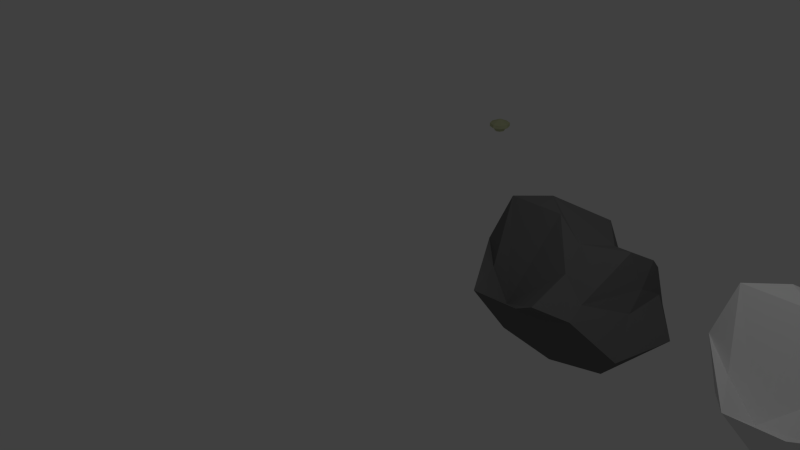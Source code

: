 # Source: Cave_assets.blend  (saved by Blender 2.71.0; exported with 4.5.12 LTS)
import bpy
from mathutils import Matrix  # noqa: F401  (used for matrix-valued properties, if any)

bpy.ops.wm.read_factory_settings(use_empty=True)
scene = bpy.context.scene
scene.name = 'Scene'

# ---- collections
col_collection_1 = bpy.data.collections.new('Collection 1'); scene.collection.children.link(col_collection_1)

# ---- materials (node trees are filled in below, after node groups)
mat_mushroom = bpy.data.materials.new('Mushroom')
mat_mushroom.alpha_threshold = 0.0
mat_mushroom.use_transparent_shadow = False
mat_mushroom.diffuse_color = (0.5519, 0.5815, 0.3509, 1.0)
mat_mushroom.roughness = 0.5
mat_mushroom.line_color = (0.0, 0.0, 0.0, 1.0)
mat_rock = bpy.data.materials.new('Rock')
mat_rock.alpha_threshold = 0.0
mat_rock.use_transparent_shadow = False
mat_rock.diffuse_color = (0.1473, 0.1473, 0.1473, 1.0)
mat_rock.roughness = 0.5
mat_rock.line_color = (0.0, 0.0, 0.0, 1.0)

# ---- material node trees

# ---- world
world_world = bpy.data.worlds.new('World'); scene.world = world_world
world_world.color = (0.05088, 0.05088, 0.05088)
world_world.use_sun_shadow = False
world_world.sun_shadow_jitter_overblur = 0.0
world_world.cycles.sampling_method = 'MANUAL'
world_world.cycles.sample_map_resolution = 256

# ---- cameras
cam_camera = bpy.data.cameras.new('Camera')
cam_camera.clip_end = 100.0
cam_camera.lens = 35.0
cam_camera.sensor_width = 32.0
cam_camera.sensor_height = 18.0
cam_camera.ortho_scale = 7.314
cam_camera.dof.focus_distance = 0.0
cam_camera.dof.aperture_fstop = 128.0

# ---- lights
light_lamp = bpy.data.lights.new('Lamp', 'POINT')
light_lamp.transmission_factor = 0.0
light_lamp.cutoff_distance = 30.0
light_lamp.energy = 100.0
light_lamp.shadow_buffer_clip_start = 1.001
light_lamp.shadow_soft_size = 0.1
light_lamp.shadow_maximum_resolution = 0.006
light_lamp.use_absolute_resolution = True
light_lamp.cycles.use_multiple_importance_sampling = False

# ---- meshes
me_cylinder = bpy.data.meshes.new('Cylinder')
me_cylinder.from_pydata([(-4.465e-09, 0.7533, -0.9171), (-6.286e-08, 0.2344, 0.8743), (0.5326, 0.5326, -0.9171), (0.1658, 0.1658, 0.8743), (0.7533, -3.293e-08, -0.9171), (0.2344, -9.949e-09, 0.8743), (0.5326, -0.5326, -0.9171), (0.1658, -0.1658, 0.8743), (-7.032e-08, -0.7533, -0.9171), (-8.335e-08, -0.2344, 0.8743), (-0.5326, -0.5326, -0.9171), (-0.1658, -0.1658, 0.8743), (-0.7533, 8.983e-09, -0.9171), (-0.2344, 3.093e-09, 0.8743), (-0.5326, 0.5326, -0.9171), (-0.1658, 0.1658, 0.8743), (-3.377e-09, 0.8993, -0.5823), (-5.569e-09, 1.01, -0.4814), (2.838e-08, 1.54, -0.221), (2.838e-08, 1.54, 0.2924), (-1.035e-08, 0.8636, 0.5928), (0.6106, 0.6106, 0.5928), (1.089, 1.089, 0.2924), (1.089, 1.089, -0.221), (0.7144, 0.7144, -0.4814), (0.6359, 0.6359, -0.5823), (0.8636, -3.652e-08, 0.5928), (1.54, -6.58e-08, 0.2924), (1.54, -6.58e-08, -0.221), (1.01, -4.256e-08, -0.4814), (0.8993, -3.931e-08, -0.5823), (0.6106, -0.6106, 0.5928), (1.089, -1.089, 0.2924), (1.089, -1.089, -0.221), (0.7144, -0.7144, -0.4814), (0.6359, -0.6359, -0.5823), (-8.585e-08, -0.8636, 0.5928), (-1.063e-07, -1.54, 0.2924), (-1.063e-07, -1.54, -0.221), (-9.389e-08, -1.01, -0.4814), (-8.199e-08, -0.8993, -0.5823), (-0.6106, -0.6106, 0.5928), (-1.089, -1.089, 0.2924), (-1.089, -1.089, -0.221), (-0.7144, -0.7144, -0.4814), (-0.6359, -0.6359, -0.5823), (-0.8636, 1.153e-08, 0.5928), (-1.54, 1.989e-08, 0.2924), (-1.54, 1.989e-08, -0.221), (-1.01, 1.365e-08, -0.4814), (-0.8993, 1.072e-08, -0.5823), (-0.6106, 0.6106, 0.5928), (-1.089, 1.089, 0.2924), (-1.089, 1.089, -0.221), (-0.7144, 0.7144, -0.4814), (-0.6359, 0.6359, -0.5823)], [], [(20, 1, 3, 21), (21, 3, 5, 26), (26, 5, 7, 31), (31, 7, 9, 36), (36, 9, 11, 41), (41, 11, 13, 46), (3, 1, 15, 13, 11, 9, 7, 5), (51, 15, 1, 20), (46, 13, 15, 51), (0, 2, 4, 6, 8, 10, 12, 14), (0, 16, 25, 2), (16, 17, 24, 25), (17, 18, 23, 24), (18, 19, 22, 23), (19, 20, 21, 22), (2, 25, 30, 4), (25, 24, 29, 30), (24, 23, 28, 29), (23, 22, 27, 28), (22, 21, 26, 27), (4, 30, 35, 6), (30, 29, 34, 35), (29, 28, 33, 34), (28, 27, 32, 33), (27, 26, 31, 32), (6, 35, 40, 8), (35, 34, 39, 40), (34, 33, 38, 39), (33, 32, 37, 38), (32, 31, 36, 37), (8, 40, 45, 10), (40, 39, 44, 45), (39, 38, 43, 44), (38, 37, 42, 43), (37, 36, 41, 42), (10, 45, 50, 12), (45, 44, 49, 50), (44, 43, 48, 49), (43, 42, 47, 48), (42, 41, 46, 47), (14, 55, 16, 0), (55, 54, 17, 16), (54, 53, 18, 17), (53, 52, 19, 18), (52, 51, 20, 19), (12, 50, 55, 14), (50, 49, 54, 55), (49, 48, 53, 54), (48, 47, 52, 53), (47, 46, 51, 52)])
me_cylinder.materials.append(mat_mushroom)
me_cylinder.use_remesh_preserve_volume = False
me_cylinder.use_remesh_preserve_attributes = False
me_cylinder.use_mirror_vertex_groups = False
me_cylinder.update()
me_icosphere = bpy.data.meshes.new('Icosphere')
me_icosphere.from_pydata([(0.3056, 0.0, -0.4104), (1.029, -0.9131, 0.1424), (-0.2764, -1.238, 0.1424), (-1.281, 0.0, 0.1424), (-0.2764, 0.5877, 0.1424), (0.7236, 0.5257, 0.1424), (0.2764, -1.469, 0.7635), (-0.8709, -0.7563, 0.5205), (-1.11, 0.7454, 0.7635), (0.2764, 0.3571, 0.433), (0.7199, 0.0, 0.5665), (0.0, -0.2738, 0.9858), (0.1431, -0.8874, -0.261), (0.7309, -0.6964, -0.261), (0.2629, -1.196, 0.06387), (1.156, 0.0, 0.06387), (0.7309, 0.309, -0.261), (-0.9126, 0.0, -0.261), (-1.075, -0.5, 0.06387), (-0.1625, 0.5, -0.261), (-1.075, 0.5, 0.06387), (0.2629, 0.809, 0.06387), (0.7766, -0.309, 0.3926), (0.7766, 0.309, 0.3926), (0.0, -1.387, 0.5896), (0.5878, -1.196, 0.5896), (-1.338, -0.309, 0.5896), (-0.5878, -1.427, 0.5896), (-0.5878, 1.029, 0.3163), (-1.338, 0.309, 0.5896), (0.5878, 0.5461, 0.5896), (0.0, 0.737, 0.3163), (0.5137, -0.8874, 0.6451), (-0.4102, -1.04, 0.3257), (-1.238, 0.0, 1.115), (-0.2629, 0.7658, 0.842), (0.6882, 0.237, 0.842), (0.1625, -0.7306, 0.8365), (0.5257, 0.0, 0.97), (-0.4253, -0.08931, 1.167), (-0.8122, 0.2658, 1.167), (0.1625, 0.2262, 0.8365)], [], [(0, 13, 12), (1, 13, 15), (19, 21, 16, 0), (0, 17, 19), (28, 20, 29, 8), (1, 15, 22), (25, 32, 37, 6), (3, 18, 26), (4, 20, 28), (5, 21, 30), (41, 35, 40, 11), (3, 26, 29), (4, 28, 31), (5, 30, 23), (31, 35, 41, 9), (4, 31, 21, 19), (8, 34, 40), (34, 7, 33, 39), (10, 36, 38), (12, 14, 2), (13, 0, 16, 15), (15, 16, 5), (12, 18, 17, 0), (17, 18, 3), (12, 2, 18), (19, 20, 4), (19, 17, 20), (17, 3, 20), (16, 21, 5), (10, 38, 32, 22), (22, 23, 10), (22, 15, 23), (15, 5, 23), (24, 25, 6), (24, 14, 25), (14, 1, 25), (26, 27, 7), (26, 18, 27), (18, 2, 27), (22, 32, 25, 1), (20, 3, 29), (30, 31, 9), (30, 21, 31), (13, 1, 14, 12), (27, 33, 7), (27, 24, 33), (24, 6, 33), (29, 34, 8), (29, 26, 34), (26, 7, 34), (31, 28, 35), (28, 8, 35), (23, 36, 10), (23, 30, 36), (30, 9, 36), (37, 38, 11), (37, 32, 38), (39, 37, 11), (39, 33, 37), (33, 6, 37), (40, 39, 11), (40, 34, 39), (35, 8, 40), (38, 41, 11), (38, 36, 41), (36, 9, 41), (24, 27, 2, 14)])
me_icosphere.materials.append(mat_rock)
me_icosphere.use_remesh_preserve_volume = False
me_icosphere.use_remesh_preserve_attributes = False
me_icosphere.use_mirror_vertex_groups = False
me_icosphere.update()
me_icosphere_001 = bpy.data.meshes.new('Icosphere.001')
me_icosphere_001.from_pydata([(0.3056, 0.0, -0.4104), (1.029, -0.9131, 0.1424), (-0.2764, -1.238, 0.1424), (-1.281, 0.0, 0.1424), (-0.2764, 0.5877, 0.1424), (0.7236, 0.5257, 0.1424), (0.2764, -1.469, 0.7635), (-0.8709, -0.7563, 0.5205), (-1.11, 0.7454, 0.7635), (0.2764, 0.3571, 0.433), (0.7199, 0.0, 0.5665), (0.0, -0.2738, 0.9858), (0.1431, -0.8874, -0.261), (0.7309, -0.6964, -0.261), (0.2629, -1.196, 0.06387), (1.156, 0.0, 0.06387), (0.7309, 0.309, -0.261), (-0.9126, 0.0, -0.261), (-1.075, -0.5, 0.06387), (-0.1625, 0.5, -0.261), (-1.075, 0.5, 0.06387), (0.2629, 0.809, 0.06387), (0.7766, -0.309, 0.3926), (0.7766, 0.309, 0.3926), (0.0, -1.387, 0.5896), (0.5878, -1.196, 0.5896), (-1.338, -0.309, 0.5896), (-0.5878, -1.427, 0.5896), (-0.5878, 1.029, 0.3163), (-1.338, 0.309, 0.5896), (0.5878, 0.5461, 0.5896), (0.0, 0.737, 0.3163), (0.5137, -0.8874, 0.6451), (-0.4102, -1.04, 0.3257), (-1.238, 0.0, 1.115), (-0.2629, 0.7658, 0.842), (0.6882, 0.237, 0.842), (0.1625, -0.7306, 0.8365), (0.5257, 0.0, 0.97), (-0.4253, -0.08931, 1.167), (-0.8122, 0.2658, 1.167), (0.1625, 0.2262, 0.8365)], [], [(0, 13, 12), (1, 13, 15), (19, 21, 16, 0), (0, 17, 19), (28, 20, 29, 8), (1, 15, 22), (25, 32, 37, 6), (3, 18, 26), (4, 20, 28), (5, 21, 30), (41, 35, 40, 11), (3, 26, 29), (4, 28, 31), (5, 30, 23), (31, 35, 41, 9), (4, 31, 21, 19), (8, 34, 40), (34, 7, 33, 39), (10, 36, 38), (12, 14, 2), (13, 0, 16, 15), (15, 16, 5), (12, 18, 17, 0), (17, 18, 3), (12, 2, 18), (19, 20, 4), (19, 17, 20), (17, 3, 20), (16, 21, 5), (10, 38, 32, 22), (22, 23, 10), (22, 15, 23), (15, 5, 23), (24, 25, 6), (24, 14, 25), (14, 1, 25), (26, 27, 7), (26, 18, 27), (18, 2, 27), (22, 32, 25, 1), (20, 3, 29), (30, 31, 9), (30, 21, 31), (13, 1, 14, 12), (27, 33, 7), (27, 24, 33), (24, 6, 33), (29, 34, 8), (29, 26, 34), (26, 7, 34), (31, 28, 35), (28, 8, 35), (23, 36, 10), (23, 30, 36), (30, 9, 36), (37, 38, 11), (37, 32, 38), (39, 37, 11), (39, 33, 37), (33, 6, 37), (40, 39, 11), (40, 34, 39), (35, 8, 40), (38, 41, 11), (38, 36, 41), (36, 9, 41), (24, 27, 2, 14)])
me_icosphere_001.use_remesh_preserve_volume = False
me_icosphere_001.use_remesh_preserve_attributes = False
me_icosphere_001.use_mirror_vertex_groups = False
me_icosphere_001.update()

# ---- objects
ob_cylinder = bpy.data.objects.new('Cylinder', me_cylinder)
ob_icosphere = bpy.data.objects.new('Icosphere', me_icosphere)
ob_lamp = bpy.data.objects.new('Lamp', light_lamp)
ob_camera = bpy.data.objects.new('Camera', cam_camera)
ob_icosphere_001 = bpy.data.objects.new('Icosphere.001', me_icosphere_001)

# ---- transforms, parenting, visibility, modifiers, constraints
ob_cylinder.location = (-2.129, 4.93, -0.04908)
ob_cylinder.scale = (0.1154, 0.1154, 0.1154)
ob_cylinder.lineart.crease_threshold = 0.0
ob_icosphere.location = (2.319, 1.425, -0.395)
ob_icosphere.lineart.crease_threshold = 0.0
ob_lamp.location = (4.076, 1.005, 5.904)
ob_lamp.rotation_euler = (0.6503, 0.05522, 1.866)
ob_lamp.lock_rotations_4d = False
ob_lamp.empty_display_type = 'ARROWS'
ob_lamp.color = (0.0, 0.0, 0.0, 0.0)
ob_lamp.lineart.crease_threshold = 0.0
ob_camera.location = (7.481, -6.508, 5.344)
ob_camera.rotation_euler = (1.109, 0.01082, 0.8149)
ob_camera.lock_rotations_4d = False
ob_camera.empty_display_type = 'ARROWS'
ob_camera.color = (0.0, 0.0, 0.0, 0.0)
ob_camera.display_type = 'WIRE'
ob_camera.lineart.crease_threshold = 0.0
ob_icosphere_001.location = (5.383, 1.425, -0.395)
ob_icosphere_001.lineart.crease_threshold = 0.0

# ---- collection membership
col_collection_1.objects.link(ob_cylinder)
col_collection_1.objects.link(ob_icosphere)
col_collection_1.objects.link(ob_lamp)
col_collection_1.objects.link(ob_camera)
col_collection_1.objects.link(ob_icosphere_001)

# ---- scene / render settings (as saved in the file)
scene.camera = ob_camera
scene.frame_start = 1; scene.frame_end = 250; scene.frame_set(1)
scene.render.engine = 'BLENDER_EEVEE_NEXT'
scene.render.resolution_percentage = 50
scene.render.dither_intensity = 0.0
scene.cycles.use_denoising = False
scene.cycles.samples = 10
scene.cycles.sampling_pattern = 'TABULATED_SOBOL'
scene.cycles.light_sampling_threshold = 0.0
scene.cycles.use_adaptive_sampling = False
scene.cycles.use_light_tree = False
scene.cycles.blur_glossy = 0.0
scene.cycles.volume_bounces = 1
scene.cycles.pixel_filter_type = 'GAUSSIAN'
scene.cycles.sample_clamp_indirect = 0.0
scene.view_settings.view_transform = 'Standard'
bpy.context.view_layer.update()
